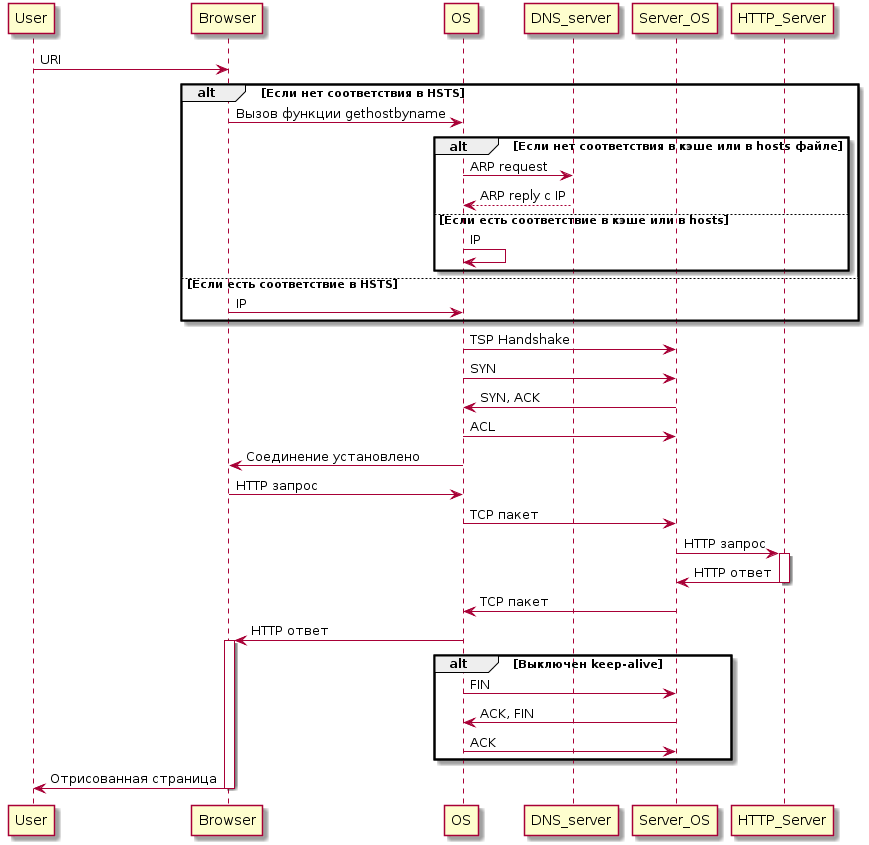

The diagram above was rendered by PlantUML. Its source (embedded in the PNG):
@startuml
User -> Browser: URI 
alt Если нет соответствия в HSTS
Browser -> OS: Вызов функции gethostbyname
alt Если нет соответствия в кэше или в hosts файле
OS -> DNS_server: ARP request
DNS_server --> OS: ARP reply с IP 
else Если есть соответствие в кэше или в hosts
OS -> OS: IP
end
else Если есть соответствие в HSTS
Browser -> OS: IP 
end
OS -> Server_OS: TSP Handshake
OS -> Server_OS: SYN
Server_OS -> OS: SYN, ACK
OS -> Server_OS: ACL
OS -> Browser: Соединение установлено
Browser -> OS: HTTP запрос
OS-> Server_OS: TCP пакет
Server_OS -> HTTP_Server: HTTP запрос
activate HTTP_Server
HTTP_Server -> Server_OS: HTTP ответ
deactivate HTTP_Server
Server_OS -> OS: TCP пакет
OS -> Browser: HTTP ответ
activate Browser
alt Выключен keep-alive
OS -> Server_OS: FIN
Server_OS -> OS: ACK, FIN
OS -> Server_OS: ACK
end
Browser -> User: Отрисованная страница
deactivate Browser
@enduml